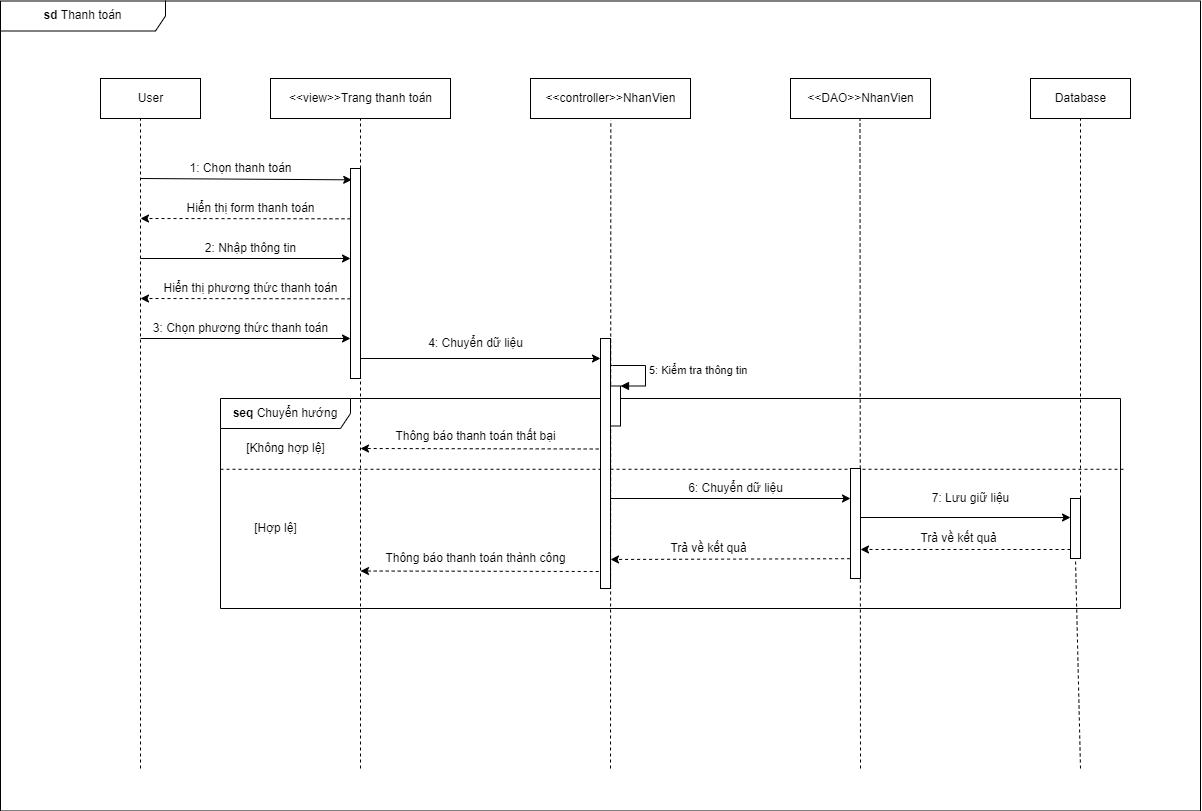

The diagram above was exported from draw.io. Its source (the exported page's mxGraphModel, read from the mxfile embedded in the PNG):
<mxGraphModel dx="2148" dy="601" grid="1" gridSize="10" guides="1" tooltips="1" connect="1" arrows="1" fold="1" page="1" pageScale="1" pageWidth="850" pageHeight="1100" math="0" shadow="0">
  <root>
    <mxCell id="0" />
    <mxCell id="1" parent="0" />
    <mxCell id="Y9XglMHhpvMvOgpMFqkx-15" value="&lt;b&gt;seq&lt;/b&gt; Chuyển hướng" style="shape=umlFrame;whiteSpace=wrap;html=1;width=130;height=30;" parent="1" vertex="1">
      <mxGeometry x="170" y="430" width="900" height="210" as="geometry" />
    </mxCell>
    <mxCell id="PbMtfc2Mm91NxUPL8bgm-46" value="&lt;b&gt;sd &lt;/b&gt;Thanh toán" style="shape=umlFrame;whiteSpace=wrap;html=1;width=165;height=30;" parent="1" vertex="1">
      <mxGeometry x="-50" y="32.5" width="1200" height="810" as="geometry" />
    </mxCell>
    <mxCell id="PbMtfc2Mm91NxUPL8bgm-5" value="&amp;lt;&amp;lt;view&amp;gt;&amp;gt;Trang thanh toán" style="html=1;" parent="1" vertex="1">
      <mxGeometry x="220" y="110" width="180" height="40" as="geometry" />
    </mxCell>
    <mxCell id="PbMtfc2Mm91NxUPL8bgm-6" value="&amp;lt;&amp;lt;controller&amp;gt;&amp;gt;NhanVien" style="html=1;" parent="1" vertex="1">
      <mxGeometry x="480" y="110" width="160" height="40" as="geometry" />
    </mxCell>
    <mxCell id="PbMtfc2Mm91NxUPL8bgm-7" value="&amp;lt;&amp;lt;DAO&amp;gt;&amp;gt;NhanVien" style="html=1;" parent="1" vertex="1">
      <mxGeometry x="740" y="110" width="140" height="40" as="geometry" />
    </mxCell>
    <mxCell id="PbMtfc2Mm91NxUPL8bgm-8" value="Database" style="html=1;" parent="1" vertex="1">
      <mxGeometry x="980" y="110" width="100" height="40" as="geometry" />
    </mxCell>
    <mxCell id="PbMtfc2Mm91NxUPL8bgm-10" value="" style="endArrow=none;dashed=1;html=1;rounded=0;" parent="1" edge="1">
      <mxGeometry width="50" height="50" relative="1" as="geometry">
        <mxPoint x="90" y="800" as="sourcePoint" />
        <mxPoint x="90" y="150" as="targetPoint" />
      </mxGeometry>
    </mxCell>
    <mxCell id="PbMtfc2Mm91NxUPL8bgm-11" value="" style="endArrow=classic;html=1;rounded=0;entryX=0.12;entryY=0.054;entryDx=0;entryDy=0;entryPerimeter=0;" parent="1" target="PbMtfc2Mm91NxUPL8bgm-15" edge="1">
      <mxGeometry width="50" height="50" relative="1" as="geometry">
        <mxPoint x="90" y="210" as="sourcePoint" />
        <mxPoint x="280" y="211" as="targetPoint" />
      </mxGeometry>
    </mxCell>
    <mxCell id="PbMtfc2Mm91NxUPL8bgm-12" value="" style="endArrow=none;dashed=1;html=1;rounded=0;entryX=0.5;entryY=1;entryDx=0;entryDy=0;" parent="1" target="PbMtfc2Mm91NxUPL8bgm-5" edge="1">
      <mxGeometry width="50" height="50" relative="1" as="geometry">
        <mxPoint x="310" y="800" as="sourcePoint" />
        <mxPoint x="340" y="200" as="targetPoint" />
      </mxGeometry>
    </mxCell>
    <mxCell id="PbMtfc2Mm91NxUPL8bgm-13" value="1: Chọn thanh toán" style="text;html=1;align=center;verticalAlign=middle;resizable=0;points=[];autosize=1;strokeColor=none;fillColor=none;" parent="1" vertex="1">
      <mxGeometry x="130" y="190" width="120" height="20" as="geometry" />
    </mxCell>
    <mxCell id="PbMtfc2Mm91NxUPL8bgm-15" value="" style="html=1;points=[];perimeter=orthogonalPerimeter;" parent="1" vertex="1">
      <mxGeometry x="300" y="200" width="10" height="210" as="geometry" />
    </mxCell>
    <mxCell id="PbMtfc2Mm91NxUPL8bgm-16" value="" style="endArrow=classic;html=1;rounded=0;" parent="1" edge="1">
      <mxGeometry width="50" height="50" relative="1" as="geometry">
        <mxPoint x="90" y="290" as="sourcePoint" />
        <mxPoint x="300" y="290" as="targetPoint" />
      </mxGeometry>
    </mxCell>
    <mxCell id="PbMtfc2Mm91NxUPL8bgm-17" value="" style="endArrow=none;dashed=1;html=1;rounded=0;entryX=0.502;entryY=1.044;entryDx=0;entryDy=0;entryPerimeter=0;" parent="1" target="PbMtfc2Mm91NxUPL8bgm-6" edge="1">
      <mxGeometry width="50" height="50" relative="1" as="geometry">
        <mxPoint x="560" y="800" as="sourcePoint" />
        <mxPoint x="562.25" y="150" as="targetPoint" />
      </mxGeometry>
    </mxCell>
    <mxCell id="PbMtfc2Mm91NxUPL8bgm-19" value="" style="endArrow=none;dashed=1;html=1;rounded=0;entryX=0.5;entryY=1;entryDx=0;entryDy=0;startArrow=none;" parent="1" edge="1">
      <mxGeometry width="50" height="50" relative="1" as="geometry">
        <mxPoint x="810" y="800" as="sourcePoint" />
        <mxPoint x="809.5" y="150" as="targetPoint" />
      </mxGeometry>
    </mxCell>
    <mxCell id="PbMtfc2Mm91NxUPL8bgm-24" value="" style="endArrow=none;dashed=1;html=1;rounded=0;entryX=0.5;entryY=1;entryDx=0;entryDy=0;startArrow=none;" parent="1" target="PbMtfc2Mm91NxUPL8bgm-8" edge="1" source="-kIBglRRnacNtnVRu0Hb-21">
      <mxGeometry width="50" height="50" relative="1" as="geometry">
        <mxPoint x="1030" y="800" as="sourcePoint" />
        <mxPoint x="1080" y="270" as="targetPoint" />
      </mxGeometry>
    </mxCell>
    <mxCell id="S-G5bxxULWOog6-uAbpq-41" value="" style="endArrow=classic;html=1;rounded=0;dashed=1;" parent="1" edge="1">
      <mxGeometry width="50" height="50" relative="1" as="geometry">
        <mxPoint x="300" y="250.32" as="sourcePoint" />
        <mxPoint x="90" y="250" as="targetPoint" />
      </mxGeometry>
    </mxCell>
    <mxCell id="S-G5bxxULWOog6-uAbpq-46" value="4: Chuyển dữ liệu" style="text;html=1;align=center;verticalAlign=middle;resizable=0;points=[];autosize=1;strokeColor=none;fillColor=none;" parent="1" vertex="1">
      <mxGeometry x="370" y="365" width="110" height="20" as="geometry" />
    </mxCell>
    <mxCell id="Y9XglMHhpvMvOgpMFqkx-29" value="[Hợp lệ]" style="text;html=1;align=center;verticalAlign=middle;resizable=0;points=[];autosize=1;strokeColor=none;fillColor=none;" parent="1" vertex="1">
      <mxGeometry x="195" y="550" width="60" height="20" as="geometry" />
    </mxCell>
    <mxCell id="Y9XglMHhpvMvOgpMFqkx-30" value="[Không hợp lệ]" style="text;html=1;align=center;verticalAlign=middle;resizable=0;points=[];autosize=1;strokeColor=none;fillColor=none;" parent="1" vertex="1">
      <mxGeometry x="190" y="470" width="90" height="20" as="geometry" />
    </mxCell>
    <mxCell id="Y9XglMHhpvMvOgpMFqkx-31" value="" style="endArrow=none;dashed=1;html=1;rounded=0;entryX=1.004;entryY=0.337;entryDx=0;entryDy=0;entryPerimeter=0;exitX=0;exitY=0.337;exitDx=0;exitDy=0;exitPerimeter=0;" parent="1" source="Y9XglMHhpvMvOgpMFqkx-15" target="Y9XglMHhpvMvOgpMFqkx-15" edge="1">
      <mxGeometry width="50" height="50" relative="1" as="geometry">
        <mxPoint x="850" y="780" as="sourcePoint" />
        <mxPoint x="900" y="730" as="targetPoint" />
      </mxGeometry>
    </mxCell>
    <mxCell id="-kIBglRRnacNtnVRu0Hb-1" value="User" style="html=1;" vertex="1" parent="1">
      <mxGeometry x="50" y="110" width="100" height="40" as="geometry" />
    </mxCell>
    <mxCell id="-kIBglRRnacNtnVRu0Hb-2" value="Hiển thị form thanh toán" style="text;html=1;align=center;verticalAlign=middle;resizable=0;points=[];autosize=1;strokeColor=none;fillColor=none;" vertex="1" parent="1">
      <mxGeometry x="130" y="230" width="140" height="20" as="geometry" />
    </mxCell>
    <mxCell id="-kIBglRRnacNtnVRu0Hb-4" value="2: Nhập thông tin" style="text;html=1;align=center;verticalAlign=middle;resizable=0;points=[];autosize=1;strokeColor=none;fillColor=none;" vertex="1" parent="1">
      <mxGeometry x="145" y="270" width="110" height="20" as="geometry" />
    </mxCell>
    <mxCell id="-kIBglRRnacNtnVRu0Hb-5" value="" style="endArrow=classic;html=1;rounded=0;dashed=1;" edge="1" parent="1">
      <mxGeometry width="50" height="50" relative="1" as="geometry">
        <mxPoint x="300" y="330.31999999999994" as="sourcePoint" />
        <mxPoint x="90" y="330" as="targetPoint" />
      </mxGeometry>
    </mxCell>
    <mxCell id="-kIBglRRnacNtnVRu0Hb-6" value="Hiển thị phương thức thanh toán" style="text;html=1;align=center;verticalAlign=middle;resizable=0;points=[];autosize=1;strokeColor=none;fillColor=none;" vertex="1" parent="1">
      <mxGeometry x="105" y="310" width="190" height="20" as="geometry" />
    </mxCell>
    <mxCell id="-kIBglRRnacNtnVRu0Hb-7" value="" style="endArrow=classic;html=1;rounded=0;" edge="1" parent="1">
      <mxGeometry width="50" height="50" relative="1" as="geometry">
        <mxPoint x="90" y="370" as="sourcePoint" />
        <mxPoint x="300" y="370" as="targetPoint" />
      </mxGeometry>
    </mxCell>
    <mxCell id="-kIBglRRnacNtnVRu0Hb-8" value="3: Chọn phương thức thanh toán" style="text;html=1;align=center;verticalAlign=middle;resizable=0;points=[];autosize=1;strokeColor=none;fillColor=none;" vertex="1" parent="1">
      <mxGeometry x="95" y="350" width="190" height="20" as="geometry" />
    </mxCell>
    <mxCell id="-kIBglRRnacNtnVRu0Hb-10" value="" style="html=1;points=[];perimeter=orthogonalPerimeter;" vertex="1" parent="1">
      <mxGeometry x="550" y="370" width="10" height="250" as="geometry" />
    </mxCell>
    <mxCell id="-kIBglRRnacNtnVRu0Hb-12" value="" style="endArrow=classic;html=1;rounded=0;" edge="1" parent="1">
      <mxGeometry width="50" height="50" relative="1" as="geometry">
        <mxPoint x="310" y="390" as="sourcePoint" />
        <mxPoint x="550" y="390" as="targetPoint" />
      </mxGeometry>
    </mxCell>
    <mxCell id="-kIBglRRnacNtnVRu0Hb-13" value="" style="html=1;points=[];perimeter=orthogonalPerimeter;" vertex="1" parent="1">
      <mxGeometry x="560" y="417.5" width="10" height="40" as="geometry" />
    </mxCell>
    <mxCell id="-kIBglRRnacNtnVRu0Hb-14" value="5: Kiểm tra thông tin" style="edgeStyle=orthogonalEdgeStyle;html=1;align=left;spacingLeft=2;endArrow=block;rounded=0;entryX=1;entryY=0;" edge="1" target="-kIBglRRnacNtnVRu0Hb-13" parent="1">
      <mxGeometry relative="1" as="geometry">
        <mxPoint x="560" y="397" as="sourcePoint" />
        <Array as="points">
          <mxPoint x="562" y="397" />
          <mxPoint x="595" y="397" />
          <mxPoint x="595" y="418" />
        </Array>
      </mxGeometry>
    </mxCell>
    <mxCell id="-kIBglRRnacNtnVRu0Hb-15" value="" style="endArrow=classic;html=1;rounded=0;exitX=-0.18;exitY=0.442;exitDx=0;exitDy=0;exitPerimeter=0;dashed=1;" edge="1" parent="1" source="-kIBglRRnacNtnVRu0Hb-10">
      <mxGeometry width="50" height="50" relative="1" as="geometry">
        <mxPoint x="350" y="484.5" as="sourcePoint" />
        <mxPoint x="310" y="480" as="targetPoint" />
      </mxGeometry>
    </mxCell>
    <mxCell id="-kIBglRRnacNtnVRu0Hb-16" value="Thông báo thanh toán thất bại" style="text;html=1;align=center;verticalAlign=middle;resizable=0;points=[];autosize=1;strokeColor=none;fillColor=none;" vertex="1" parent="1">
      <mxGeometry x="335" y="457.5" width="180" height="20" as="geometry" />
    </mxCell>
    <mxCell id="-kIBglRRnacNtnVRu0Hb-17" value="" style="endArrow=classic;html=1;rounded=0;" edge="1" parent="1">
      <mxGeometry width="50" height="50" relative="1" as="geometry">
        <mxPoint x="560" y="530" as="sourcePoint" />
        <mxPoint x="800" y="530" as="targetPoint" />
      </mxGeometry>
    </mxCell>
    <mxCell id="-kIBglRRnacNtnVRu0Hb-18" value="" style="html=1;points=[];perimeter=orthogonalPerimeter;" vertex="1" parent="1">
      <mxGeometry x="800" y="500" width="10" height="110" as="geometry" />
    </mxCell>
    <mxCell id="-kIBglRRnacNtnVRu0Hb-19" value="6: Chuyển dữ liệu" style="text;html=1;align=center;verticalAlign=middle;resizable=0;points=[];autosize=1;strokeColor=none;fillColor=none;" vertex="1" parent="1">
      <mxGeometry x="630" y="510" width="110" height="20" as="geometry" />
    </mxCell>
    <mxCell id="-kIBglRRnacNtnVRu0Hb-20" value="" style="endArrow=classic;html=1;rounded=0;" edge="1" parent="1">
      <mxGeometry width="50" height="50" relative="1" as="geometry">
        <mxPoint x="810" y="549" as="sourcePoint" />
        <mxPoint x="1020" y="549" as="targetPoint" />
      </mxGeometry>
    </mxCell>
    <mxCell id="-kIBglRRnacNtnVRu0Hb-21" value="" style="html=1;points=[];perimeter=orthogonalPerimeter;" vertex="1" parent="1">
      <mxGeometry x="1020" y="530" width="10" height="60" as="geometry" />
    </mxCell>
    <mxCell id="-kIBglRRnacNtnVRu0Hb-22" value="" style="endArrow=none;dashed=1;html=1;rounded=0;entryX=0.5;entryY=1;entryDx=0;entryDy=0;startArrow=none;" edge="1" parent="1" target="-kIBglRRnacNtnVRu0Hb-21">
      <mxGeometry width="50" height="50" relative="1" as="geometry">
        <mxPoint x="1030" y="800" as="sourcePoint" />
        <mxPoint x="1030" y="150" as="targetPoint" />
      </mxGeometry>
    </mxCell>
    <mxCell id="-kIBglRRnacNtnVRu0Hb-23" value="7: Lưu giữ liệu" style="text;html=1;align=center;verticalAlign=middle;resizable=0;points=[];autosize=1;strokeColor=none;fillColor=none;" vertex="1" parent="1">
      <mxGeometry x="875" y="520" width="90" height="20" as="geometry" />
    </mxCell>
    <mxCell id="-kIBglRRnacNtnVRu0Hb-24" value="" style="endArrow=classic;html=1;rounded=0;dashed=1;" edge="1" parent="1">
      <mxGeometry width="50" height="50" relative="1" as="geometry">
        <mxPoint x="1020" y="581" as="sourcePoint" />
        <mxPoint x="810" y="580.98" as="targetPoint" />
      </mxGeometry>
    </mxCell>
    <mxCell id="-kIBglRRnacNtnVRu0Hb-25" value="Trả về kết quả" style="text;html=1;align=center;verticalAlign=middle;resizable=0;points=[];autosize=1;strokeColor=none;fillColor=none;" vertex="1" parent="1">
      <mxGeometry x="862.5" y="560" width="90" height="20" as="geometry" />
    </mxCell>
    <mxCell id="-kIBglRRnacNtnVRu0Hb-26" value="" style="endArrow=classic;html=1;rounded=0;dashed=1;exitX=-0.04;exitY=0.82;exitDx=0;exitDy=0;exitPerimeter=0;" edge="1" parent="1" source="-kIBglRRnacNtnVRu0Hb-18">
      <mxGeometry width="50" height="50" relative="1" as="geometry">
        <mxPoint x="770" y="591" as="sourcePoint" />
        <mxPoint x="560" y="590.98" as="targetPoint" />
      </mxGeometry>
    </mxCell>
    <mxCell id="-kIBglRRnacNtnVRu0Hb-27" value="Trả về kết quả" style="text;html=1;align=center;verticalAlign=middle;resizable=0;points=[];autosize=1;strokeColor=none;fillColor=none;" vertex="1" parent="1">
      <mxGeometry x="612.5" y="570" width="90" height="20" as="geometry" />
    </mxCell>
    <mxCell id="-kIBglRRnacNtnVRu0Hb-28" value="" style="endArrow=classic;html=1;rounded=0;exitX=-0.18;exitY=0.442;exitDx=0;exitDy=0;exitPerimeter=0;dashed=1;" edge="1" parent="1">
      <mxGeometry width="50" height="50" relative="1" as="geometry">
        <mxPoint x="548.2" y="603" as="sourcePoint" />
        <mxPoint x="310" y="602.5" as="targetPoint" />
      </mxGeometry>
    </mxCell>
    <mxCell id="-kIBglRRnacNtnVRu0Hb-29" value="Thông báo thanh toán thành công" style="text;html=1;align=center;verticalAlign=middle;resizable=0;points=[];autosize=1;strokeColor=none;fillColor=none;" vertex="1" parent="1">
      <mxGeometry x="325" y="580" width="200" height="20" as="geometry" />
    </mxCell>
  </root>
</mxGraphModel>